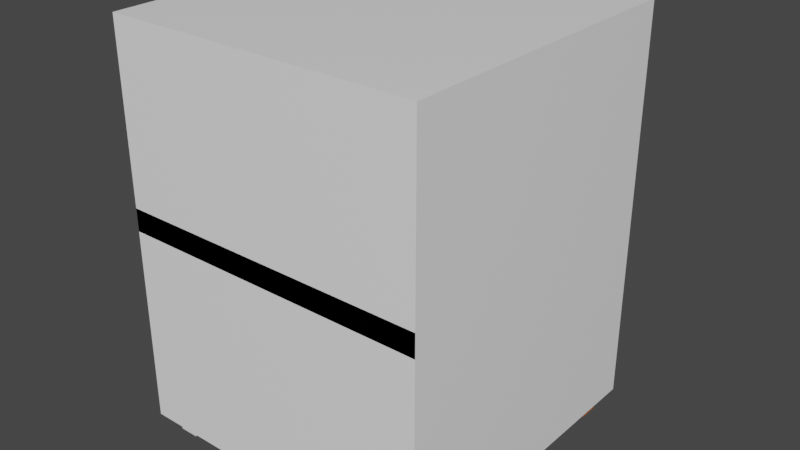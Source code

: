 # Source: Laci.blend  (saved by Blender 3.3.6; exported with 4.5.12 LTS)
import bpy
from mathutils import Matrix  # noqa: F401  (used for matrix-valued properties, if any)

bpy.ops.wm.read_factory_settings(use_empty=True)
scene = bpy.context.scene
scene.name = 'Scene'

# ---- collections
col_collection = bpy.data.collections.new('Collection'); scene.collection.children.link(col_collection)

# ---- materials (node trees are filled in below, after node groups)
mat_besi = bpy.data.materials.new('Besi')
mat_besi.alpha_threshold = 0.0
mat_besi.use_transparent_shadow = False
mat_besi.line_color = (0.0, 0.0, 0.0, 1.0)
mat_kayu = bpy.data.materials.new('Kayu')
mat_kayu.use_transparent_shadow = False

# ---- material node trees
mat_besi.use_nodes = True; mat_besi.node_tree.nodes.clear()
_N = mat_besi.node_tree.nodes; _L = mat_besi.node_tree.links
n0 = _N.new('ShaderNodeOutputMaterial'); n0.name = 'Material Output'; n0.location = (300, 300)
n1 = _N.new('ShaderNodeBsdfPrincipled'); n1.name = 'Principled BSDF'; n1.location = (10, 300)
n1.distribution = 'GGX'
n1.subsurface_method = 'RANDOM_WALK_SKIN'
n1.inputs[0].default_value = (0.9816, 0.9816, 0.9816, 1.0)
n1.inputs[1].default_value = 0.05818
n1.inputs[2].default_value = 0.2691
n1.inputs[3].default_value = 1.45
n1.inputs[27].default_value = (0.0, 0.0, 0.0, 1.0)
n1.inputs[28].default_value = 1.0
_L.new(n1.outputs[0], n0.inputs[0])
n0.is_active_output = True
mat_kayu.use_nodes = True; mat_kayu.node_tree.nodes.clear()
_N = mat_kayu.node_tree.nodes; _L = mat_kayu.node_tree.links
n0 = _N.new('ShaderNodeBsdfPrincipled'); n0.name = 'Principled BSDF'; n0.location = (10, 300)
n0.distribution = 'GGX'
n0.subsurface_method = 'RANDOM_WALK_SKIN'
n0.inputs[0].default_value = (0.391, 0.1049, 0.006548, 1.0)
n0.inputs[2].default_value = 0.5582
n0.inputs[3].default_value = 1.45
n0.inputs[27].default_value = (0.0, 0.0, 0.0, 1.0)
n0.inputs[28].default_value = 1.0
n1 = _N.new('ShaderNodeOutputMaterial'); n1.name = 'Material Output'; n1.location = (300, 300)
_L.new(n0.outputs[0], n1.inputs[0])
n1.is_active_output = True

# ---- world
world_world = bpy.data.worlds.new('World'); scene.world = world_world
world_world.use_nodes = True; world_world.node_tree.nodes.clear()
_N = world_world.node_tree.nodes; _L = world_world.node_tree.links
n0 = _N.new('ShaderNodeOutputWorld'); n0.name = 'World Output'; n0.location = (300, 300)
n1 = _N.new('ShaderNodeBackground'); n1.name = 'Background'; n1.location = (10, 300)
n1.inputs[0].default_value = (0.05088, 0.05088, 0.05088, 1.0)
_L.new(n1.outputs[0], n0.inputs[0])
n0.is_active_output = True
world_world.color = (0.05088, 0.05088, 0.05088)
world_world.use_sun_shadow = False
world_world.sun_shadow_jitter_overblur = 0.0

# ---- meshes
me_cube = bpy.data.meshes.new('Cube')
me_cube.from_pydata([(1.135, 1.068, 2.372), (1.005, 1.068, 2.242), (1.005, 1.068, 0.2416), (1.135, 1.068, 0.1116), (1.135, -1.062, 2.372), (1.005, -0.9323, 2.242), (1.005, -0.9323, 0.2416), (1.135, -1.062, 0.1116), (-1.125, 1.068, 2.372), (-0.9955, 1.068, 2.242), (-1.125, 1.068, 0.1116), (-0.9955, 1.068, 0.2416), (-1.125, -1.062, 2.372), (-0.9955, -0.9323, 2.242), (-1.125, -1.062, 0.1116), (-0.9955, -0.9323, 0.2416), (1.005, 1.068, 1.242), (1.135, 1.068, 1.242), (-1.125, -1.062, 1.371), (-1.125, -1.062, 1.241), (-0.9955, -0.9323, 1.242), (1.005, -0.9323, 1.242), (1.135, -1.062, 1.241), (1.135, -1.062, 1.371), (-1.125, 1.068, 1.242), (-0.9955, 1.068, 1.242), (-0.9955, 1.069, 1.378), (-0.9955, 1.07, 1.248), (1.005, 1.069, 1.378), (1.005, 1.07, 1.248)], [], [(2, 3, 10, 11), (16, 17, 3, 2), (24, 25, 11, 10), (9, 8, 0, 1), (1, 0, 17, 16), (8, 9, 25, 24), (28, 29, 27, 26), (26, 27, 19, 18), (23, 22, 29, 28), (5, 13, 9, 1), (4, 0, 8, 12), (20, 13, 5, 21), (19, 22, 4, 12), (25, 9, 13, 20), (18, 19, 12, 8, 24), (15, 6, 2, 11), (14, 10, 3, 7), (21, 5, 1, 16), (22, 17, 0, 4), (6, 21, 16, 2), (7, 3, 17, 22, 23), (11, 25, 20, 15), (10, 14, 18, 24), (15, 20, 21, 6), (14, 7, 23, 18), (27, 29, 22, 19), (26, 18, 23, 28)])
_uv = me_cube.uv_layers.new(name='UVMap')
_uv.uv.foreach_set('vector', [0.375, 0.5, 0.375, 0.5, 0.125, 0.5, 0.125, 0.5, 0.5, 0.5, 0.5, 0.5, 0.375, 0.5, 0.375, 0.5, 0.5, 0.25, 0.5, 0.25, 0.375, 0.25, 0.375, 0.25, 0.875, 0.5, 0.875, 0.5, 0.625, 0.5, 0.625, 0.5, 0.625, 0.5, 0.625, 0.5, 0.5, 0.5, 0.5, 0.5, 0.625, 0.25, 0.625, 0.25, 0.5, 0.25, 0.5, 0.25, 0.5, 0.75, 0.5, 0.75, 0.5, 1.0, 0.5, 1.0, 0.5, 1.0, 0.5, 1.0, 0.5, 1.0, 0.5, 1.0, 0.5, 0.75, 0.5, 0.75, 0.5, 0.75, 0.5, 0.75, 0.625, 0.75, 0.875, 0.75, 0.875, 0.5, 0.625, 0.5, 0.625, 0.75, 0.625, 0.5, 0.875, 0.5, 0.875, 0.75, 0.5, 1.0, 0.625, 1.0, 0.625, 0.75, 0.5, 0.75, 0.5, 1.0, 0.5, 0.75, 0.625, 0.75, 0.625, 1.0, 0.5, 0.25, 0.625, 0.25, 0.625, 0.0, 0.5, 0.0, 0.5, 0.0, 0.5, 0.0, 0.625, 0.0, 0.625, 0.25, 0.5, 0.25, 0.125, 0.75, 0.375, 0.75, 0.375, 0.5, 0.125, 0.5, 0.125, 0.75, 0.125, 0.5, 0.375, 0.5, 0.375, 0.75, 0.5, 0.75, 0.625, 0.75, 0.625, 0.5, 0.5, 0.5, 0.5, 0.75, 0.5, 0.5, 0.625, 0.5, 0.625, 0.75, 0.375, 0.75, 0.5, 0.75, 0.5, 0.5, 0.375, 0.5, 0.375, 0.75, 0.375, 0.5, 0.5, 0.5, 0.5, 0.75, 0.5, 0.75, 0.375, 0.25, 0.5, 0.25, 0.5, 0.0, 0.375, 0.0, 0.375, 0.25, 0.375, 0.0, 0.5, 0.0, 0.5, 0.25, 0.375, 1.0, 0.5, 1.0, 0.5, 0.75, 0.375, 0.75, 0.375, 1.0, 0.375, 0.75, 0.5, 0.75, 0.5, 1.0, 0.5, 1.0, 0.5, 0.75, 0.5, 0.75, 0.5, 1.0, 0.5, 1.0, 0.5, 1.0, 0.5, 0.75, 0.5, 0.75])
me_cube.materials.append(mat_besi)
me_cube.use_remesh_preserve_volume = False
me_cube.use_remesh_preserve_attributes = False
me_cube.use_mirror_vertex_groups = False
me_cube.update()
me_cube_001 = bpy.data.meshes.new('Cube.001')
me_cube_001.from_pydata([(-0.9928, -0.8526, 0.5947), (-1.133, -0.9925, 0.4547), (-0.9928, -0.8526, 2.595), (-1.133, -0.9925, 2.595), (-0.9928, 1.147, 0.5947), (-1.133, 1.287, 0.4547), (-1.133, 1.287, 2.595), (-0.9928, 1.147, 2.595), (1.007, -0.8526, 0.5947), (1.147, -0.9925, 0.4547), (1.147, -0.9925, 2.595), (1.007, -0.8526, 2.595), (1.007, 1.147, 0.5947), (1.147, 1.287, 0.4547), (1.147, 1.287, 2.595), (1.007, 1.147, 2.595)], [], [(3, 2, 7, 6), (6, 7, 15, 14), (14, 15, 11, 10), (10, 11, 2, 3), (4, 7, 2, 0), (5, 1, 3, 6), (12, 15, 7, 4), (13, 5, 6, 14), (8, 11, 15, 12), (9, 13, 14, 10), (0, 2, 11, 8), (1, 9, 10, 3), (0, 8, 12, 4), (1, 5, 13, 9)])
_uv = me_cube_001.uv_layers.new(name='UVMap')
_uv.uv.foreach_set('vector', [0.625, 0.0, 0.625, 0.0, 0.625, 0.25, 0.625, 0.25, 0.625, 0.25, 0.625, 0.25, 0.625, 0.5, 0.625, 0.5, 0.625, 0.5, 0.625, 0.5, 0.625, 0.75, 0.625, 0.75, 0.625, 0.75, 0.625, 0.75, 0.625, 1.0, 0.625, 1.0, 0.375, 0.25, 0.625, 0.25, 0.625, 0.0, 0.375, 0.0, 0.375, 0.25, 0.375, 0.0, 0.625, 0.0, 0.625, 0.25, 0.375, 0.5, 0.625, 0.5, 0.625, 0.25, 0.375, 0.25, 0.375, 0.5, 0.375, 0.25, 0.625, 0.25, 0.625, 0.5, 0.375, 0.75, 0.625, 0.75, 0.625, 0.5, 0.375, 0.5, 0.375, 0.75, 0.375, 0.5, 0.625, 0.5, 0.625, 0.75, 0.375, 1.0, 0.625, 1.0, 0.625, 0.75, 0.375, 0.75, 0.375, 1.0, 0.375, 0.75, 0.625, 0.75, 0.625, 1.0, 0.125, 0.75, 0.375, 0.75, 0.375, 0.5, 0.125, 0.5, 0.125, 0.75, 0.125, 0.5, 0.375, 0.5, 0.375, 0.75])
me_cube_001.materials.append(mat_kayu)
me_cube_001.use_remesh_fix_poles = True
me_cube_001.use_remesh_preserve_attributes = False
me_cube_001.update()
me_cube_003 = bpy.data.meshes.new('Cube.003')
me_cube_003.from_pydata([(-0.9928, -0.8265, 3.467), (-1.133, -0.9665, 3.327), (-0.9928, -0.8265, 5.467), (-1.133, -0.9665, 5.467), (-0.9928, 1.174, 3.467), (-1.133, 1.314, 3.327), (-1.133, 1.314, 5.467), (-0.9928, 1.174, 5.467), (1.007, -0.8265, 3.467), (1.147, -0.9665, 3.327), (1.147, -0.9665, 5.467), (1.007, -0.8265, 5.467), (1.007, 1.174, 3.467), (1.147, 1.314, 3.327), (1.147, 1.314, 5.467), (1.007, 1.174, 5.467)], [], [(3, 2, 7, 6), (6, 7, 15, 14), (14, 15, 11, 10), (10, 11, 2, 3), (4, 7, 2, 0), (5, 1, 3, 6), (12, 15, 7, 4), (13, 5, 6, 14), (8, 11, 15, 12), (9, 13, 14, 10), (0, 2, 11, 8), (1, 9, 10, 3), (0, 8, 12, 4), (1, 5, 13, 9)])
_uv = me_cube_003.uv_layers.new(name='UVMap')
_uv.uv.foreach_set('vector', [0.625, 0.0, 0.625, 0.0, 0.625, 0.25, 0.625, 0.25, 0.625, 0.25, 0.625, 0.25, 0.625, 0.5, 0.625, 0.5, 0.625, 0.5, 0.625, 0.5, 0.625, 0.75, 0.625, 0.75, 0.625, 0.75, 0.625, 0.75, 0.625, 1.0, 0.625, 1.0, 0.375, 0.25, 0.625, 0.25, 0.625, 0.0, 0.375, 0.0, 0.375, 0.25, 0.375, 0.0, 0.625, 0.0, 0.625, 0.25, 0.375, 0.5, 0.625, 0.5, 0.625, 0.25, 0.375, 0.25, 0.375, 0.5, 0.375, 0.25, 0.625, 0.25, 0.625, 0.5, 0.375, 0.75, 0.625, 0.75, 0.625, 0.5, 0.375, 0.5, 0.375, 0.75, 0.375, 0.5, 0.625, 0.5, 0.625, 0.75, 0.375, 1.0, 0.625, 1.0, 0.625, 0.75, 0.375, 0.75, 0.375, 1.0, 0.375, 0.75, 0.625, 0.75, 0.625, 1.0, 0.125, 0.75, 0.375, 0.75, 0.375, 0.5, 0.125, 0.5, 0.125, 0.75, 0.125, 0.5, 0.375, 0.5, 0.375, 0.75])
me_cube_003.materials.append(mat_kayu)
me_cube_003.use_remesh_fix_poles = True
me_cube_003.use_remesh_preserve_attributes = False
me_cube_003.update()
me_cube_004 = bpy.data.meshes.new('Cube.004')
me_cube_004.from_pydata([(-0.6829, 19.23, 22.3), (-0.6829, 19.23, 24.3), (-0.6829, 21.23, 22.3), (-0.6829, 21.23, 24.3), (1.317, 19.23, 22.3), (1.317, 19.23, 24.3), (1.317, 21.23, 22.3), (1.317, 21.23, 24.3)], [], [(0, 1, 3, 2), (2, 3, 7, 6), (6, 7, 5, 4), (4, 5, 1, 0), (2, 6, 4, 0), (7, 3, 1, 5)])
_uv = me_cube_004.uv_layers.new(name='UVMap')
_uv.uv.foreach_set('vector', [0.375, 0.0, 0.625, 0.0, 0.625, 0.25, 0.375, 0.25, 0.375, 0.25, 0.625, 0.25, 0.625, 0.5, 0.375, 0.5, 0.375, 0.5, 0.625, 0.5, 0.625, 0.75, 0.375, 0.75, 0.375, 0.75, 0.625, 0.75, 0.625, 1.0, 0.375, 1.0, 0.125, 0.5, 0.375, 0.5, 0.375, 0.75, 0.125, 0.75, 0.625, 0.5, 0.875, 0.5, 0.875, 0.75, 0.625, 0.75])
me_cube_004.materials.append(mat_besi)
me_cube_004.use_remesh_fix_poles = True
me_cube_004.use_remesh_preserve_attributes = False
me_cube_004.update()
me_cube_006 = bpy.data.meshes.new('Cube.006')
me_cube_006.from_pydata([(-0.6829, 19.79, 43.17), (-0.6829, 19.79, 45.17), (-0.6829, 21.79, 43.17), (-0.6829, 21.79, 45.17), (1.317, 19.79, 43.17), (1.317, 19.79, 45.17), (1.317, 21.79, 43.17), (1.317, 21.79, 45.17)], [], [(0, 1, 3, 2), (2, 3, 7, 6), (6, 7, 5, 4), (4, 5, 1, 0), (2, 6, 4, 0), (7, 3, 1, 5)])
_uv = me_cube_006.uv_layers.new(name='UVMap')
_uv.uv.foreach_set('vector', [0.375, 0.0, 0.625, 0.0, 0.625, 0.25, 0.375, 0.25, 0.375, 0.25, 0.625, 0.25, 0.625, 0.5, 0.375, 0.5, 0.375, 0.5, 0.625, 0.5, 0.625, 0.75, 0.375, 0.75, 0.375, 0.75, 0.625, 0.75, 0.625, 1.0, 0.375, 1.0, 0.125, 0.5, 0.375, 0.5, 0.375, 0.75, 0.125, 0.75, 0.625, 0.5, 0.875, 0.5, 0.875, 0.75, 0.625, 0.75])
me_cube_006.use_remesh_fix_poles = True
me_cube_006.use_remesh_preserve_attributes = False
me_cube_006.update()
me_cube_007 = bpy.data.meshes.new('Cube.007')
me_cube_007.from_pydata([(-14.7, -14.6, -1.192e-07), (-14.7, -14.6, 2.0), (-14.7, -12.6, -1.192e-07), (-14.7, -12.6, 2.0), (-12.7, -14.6, -1.192e-07), (-12.7, -14.6, 2.0), (-12.7, -12.6, -1.192e-07), (-12.7, -12.6, 2.0)], [], [(0, 1, 3, 2), (2, 3, 7, 6), (6, 7, 5, 4), (4, 5, 1, 0), (2, 6, 4, 0), (7, 3, 1, 5)])
_uv = me_cube_007.uv_layers.new(name='UVMap')
_uv.uv.foreach_set('vector', [0.375, 0.0, 0.625, 0.0, 0.625, 0.25, 0.375, 0.25, 0.375, 0.25, 0.625, 0.25, 0.625, 0.5, 0.375, 0.5, 0.375, 0.5, 0.625, 0.5, 0.625, 0.75, 0.375, 0.75, 0.375, 0.75, 0.625, 0.75, 0.625, 1.0, 0.375, 1.0, 0.125, 0.5, 0.375, 0.5, 0.375, 0.75, 0.125, 0.75, 0.625, 0.5, 0.875, 0.5, 0.875, 0.75, 0.625, 0.75])
me_cube_007.use_remesh_fix_poles = True
me_cube_007.use_remesh_preserve_attributes = False
me_cube_007.update()
me_cube_008 = bpy.data.meshes.new('Cube.008')
me_cube_008.from_pydata([(12.97, -14.6, -1.192e-07), (12.97, -14.6, 2.0), (12.97, -12.6, -1.192e-07), (12.97, -12.6, 2.0), (14.97, -14.6, -1.192e-07), (14.97, -14.6, 2.0), (14.97, -12.6, -1.192e-07), (14.97, -12.6, 2.0)], [], [(0, 1, 3, 2), (2, 3, 7, 6), (6, 7, 5, 4), (4, 5, 1, 0), (2, 6, 4, 0), (7, 3, 1, 5)])
_uv = me_cube_008.uv_layers.new(name='UVMap')
_uv.uv.foreach_set('vector', [0.375, 0.0, 0.625, 0.0, 0.625, 0.25, 0.375, 0.25, 0.375, 0.25, 0.625, 0.25, 0.625, 0.5, 0.375, 0.5, 0.375, 0.5, 0.625, 0.5, 0.625, 0.75, 0.375, 0.75, 0.375, 0.75, 0.625, 0.75, 0.625, 1.0, 0.375, 1.0, 0.125, 0.5, 0.375, 0.5, 0.375, 0.75, 0.125, 0.75, 0.625, 0.5, 0.875, 0.5, 0.875, 0.75, 0.625, 0.75])
me_cube_008.use_remesh_fix_poles = True
me_cube_008.use_remesh_preserve_attributes = False
me_cube_008.update()
me_cube_009 = bpy.data.meshes.new('Cube.009')
me_cube_009.from_pydata([(12.97, 12.6, -1.192e-07), (12.97, 12.6, 2.0), (12.97, 14.6, -1.192e-07), (12.97, 14.6, 2.0), (14.97, 12.6, -1.192e-07), (14.97, 12.6, 2.0), (14.97, 14.6, -1.192e-07), (14.97, 14.6, 2.0)], [], [(0, 1, 3, 2), (2, 3, 7, 6), (6, 7, 5, 4), (4, 5, 1, 0), (2, 6, 4, 0), (7, 3, 1, 5)])
_uv = me_cube_009.uv_layers.new(name='UVMap')
_uv.uv.foreach_set('vector', [0.375, 0.0, 0.625, 0.0, 0.625, 0.25, 0.375, 0.25, 0.375, 0.25, 0.625, 0.25, 0.625, 0.5, 0.375, 0.5, 0.375, 0.5, 0.625, 0.5, 0.625, 0.75, 0.375, 0.75, 0.375, 0.75, 0.625, 0.75, 0.625, 1.0, 0.375, 1.0, 0.125, 0.5, 0.375, 0.5, 0.375, 0.75, 0.125, 0.75, 0.625, 0.5, 0.875, 0.5, 0.875, 0.75, 0.625, 0.75])
me_cube_009.materials.append(mat_kayu)
me_cube_009.use_remesh_fix_poles = True
me_cube_009.use_remesh_preserve_attributes = False
me_cube_009.update()
me_cube_010 = bpy.data.meshes.new('Cube.010')
me_cube_010.from_pydata([(-15.24, 12.6, -1.192e-07), (-15.24, 12.6, 2.0), (-15.24, 14.6, -1.192e-07), (-15.24, 14.6, 2.0), (-13.24, 12.6, -1.192e-07), (-13.24, 12.6, 2.0), (-13.24, 14.6, -1.192e-07), (-13.24, 14.6, 2.0)], [], [(0, 1, 3, 2), (2, 3, 7, 6), (6, 7, 5, 4), (4, 5, 1, 0), (2, 6, 4, 0), (7, 3, 1, 5)])
_uv = me_cube_010.uv_layers.new(name='UVMap')
_uv.uv.foreach_set('vector', [0.375, 0.0, 0.625, 0.0, 0.625, 0.25, 0.375, 0.25, 0.375, 0.25, 0.625, 0.25, 0.625, 0.5, 0.375, 0.5, 0.375, 0.5, 0.625, 0.5, 0.625, 0.75, 0.375, 0.75, 0.375, 0.75, 0.625, 0.75, 0.625, 1.0, 0.375, 1.0, 0.125, 0.5, 0.375, 0.5, 0.375, 0.75, 0.125, 0.75, 0.625, 0.5, 0.875, 0.5, 0.875, 0.75, 0.625, 0.75])
me_cube_010.use_remesh_fix_poles = True
me_cube_010.use_remesh_preserve_attributes = False
me_cube_010.update()

# ---- objects
ob_cube = bpy.data.objects.new('Cube', me_cube)
ob_cube_001 = bpy.data.objects.new('Cube.001', me_cube_001)
ob_cube_002 = bpy.data.objects.new('Cube.002', me_cube_003)
ob_cube_003 = bpy.data.objects.new('Cube.003', me_cube_004)
ob_cube_004 = bpy.data.objects.new('Cube.004', me_cube_006)
ob_cube_005 = bpy.data.objects.new('Cube.005', me_cube_007)
ob_cube_006 = bpy.data.objects.new('Cube.006', me_cube_008)
ob_cube_007 = bpy.data.objects.new('Cube.007', me_cube_009)
ob_cube_008 = bpy.data.objects.new('Cube.008', me_cube_010)

# ---- transforms, parenting, visibility, modifiers, constraints
ob_cube.location = (-0.007861, -0.1247, -0.2568)
ob_cube.scale = (1.731, 1.84, 2.184)
ob_cube.lock_rotations_4d = False
ob_cube.empty_display_type = 'ARROWS'
ob_cube.lineart.crease_threshold = 0.0
ob_cube_001.location = (-0.007861, -0.1247, -0.2568)
ob_cube_001.scale = (1.522, 1.611, 1.046)
ob_cube_002.location = (-0.007861, -0.1247, -0.2568)
ob_cube_002.scale = (1.522, 1.611, 0.9009)
ob_cube_003.location = (-0.007861, -0.1247, -0.2568)
ob_cube_003.scale = (0.3933, 0.1064, 0.1039)
ob_cube_004.location = (-0.007861, -0.1247, -0.2568)
ob_cube_004.scale = (0.3933, 0.1064, 0.1039)
ob_cube_005.location = (-0.007861, -0.1247, -0.2568)
ob_cube_005.scale = (0.1219, 0.1219, 0.1219)
ob_cube_006.location = (-0.007861, -0.1247, -0.2568)
ob_cube_006.scale = (0.1219, 0.1219, 0.1219)
ob_cube_007.location = (-0.007861, -0.1247, -0.2568)
ob_cube_007.scale = (0.1219, 0.1219, 0.1219)
ob_cube_008.location = (-0.007861, -0.1247, -0.2568)
ob_cube_008.scale = (0.1219, 0.1219, 0.1219)

# ---- collection membership
col_collection.objects.link(ob_cube)
col_collection.objects.link(ob_cube_001)
col_collection.objects.link(ob_cube_002)
col_collection.objects.link(ob_cube_003)
col_collection.objects.link(ob_cube_004)
col_collection.objects.link(ob_cube_005)
col_collection.objects.link(ob_cube_006)
col_collection.objects.link(ob_cube_007)
col_collection.objects.link(ob_cube_008)

# ---- scene / render settings (as saved in the file)
scene.frame_start = 1; scene.frame_end = 250; scene.frame_set(1)
scene.render.engine = 'BLENDER_EEVEE_NEXT'
scene.cycles.sampling_pattern = 'TABULATED_SOBOL'
scene.cycles.use_light_tree = False
scene.view_settings.view_transform = 'Filmic'
bpy.context.view_layer.update()

# ---- added for rendering (the .blend has no active camera and no usable light): camera, sun
cam_auto = bpy.data.cameras.new('AutoCamera')
cam_auto.lens = 50.0
cam_auto.sensor_width = 36.0
cam_auto.clip_end = 1000.0
ob_auto_camera = bpy.data.objects.new('AutoCamera', cam_auto)
scene.collection.objects.link(ob_auto_camera)
ob_auto_camera.location = (7.1918, -8.57246, 8.087)
ob_auto_camera.rotation_euler = (1.09748, -7.21219e-08, 0.694738)
scene.camera = ob_auto_camera
light_auto_sun = bpy.data.lights.new('AutoSun', 'SUN')
light_auto_sun.energy = 3.0
light_auto_sun.angle = 0.0523599
ob_auto_sun = bpy.data.objects.new('AutoSun', light_auto_sun)
scene.collection.objects.link(ob_auto_sun)
ob_auto_sun.rotation_euler = (0.872665, 0.174533, 0.523599)
bpy.context.view_layer.update()
